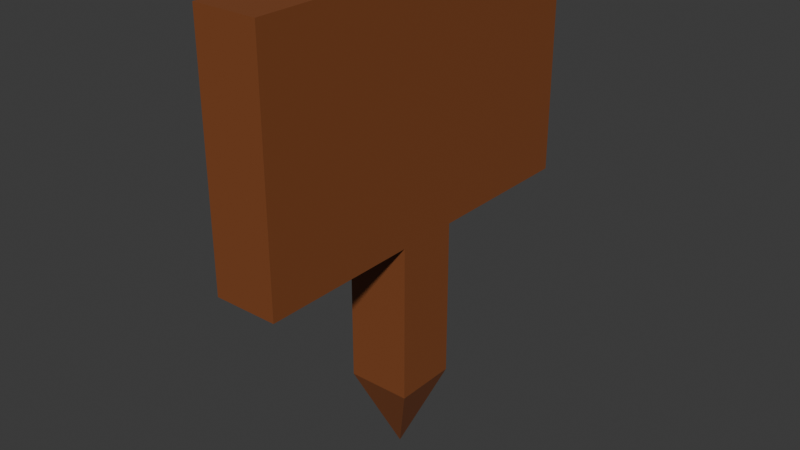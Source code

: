 # Source: wood-sign.blend  (saved by Blender 4.2.66; exported with 4.5.12 LTS)
import bpy
from mathutils import Matrix  # noqa: F401  (used for matrix-valued properties, if any)

bpy.ops.wm.read_factory_settings(use_empty=True)
scene = bpy.context.scene
scene.name = 'Scene'

# ---- collections
col_collection = bpy.data.collections.new('Collection'); scene.collection.children.link(col_collection)

# ---- materials (node trees are filled in below, after node groups)
mat_material = bpy.data.materials.new('Material')
mat_material.alpha_threshold = 0.0
mat_material.roughness = 0.5
mat_material.line_color = (0.0, 0.0, 0.0, 1.0)

# ---- material node trees
mat_material.use_nodes = True; mat_material.node_tree.nodes.clear()
_N = mat_material.node_tree.nodes; _L = mat_material.node_tree.links
n0 = _N.new('ShaderNodeOutputMaterial'); n0.name = 'Material Output'; n0.location = (300, 300)
n1 = _N.new('ShaderNodeBsdfPrincipled'); n1.name = 'Principled BSDF'; n1.location = (10, 300)
n1.inputs[0].default_value = (0.2298, 0.07008, 0.02229, 1.0)
n1.inputs[3].default_value = 1.45
_L.new(n1.outputs[0], n0.inputs[0])
n0.is_active_output = True

# ---- world
world_world = bpy.data.worlds.new('World'); scene.world = world_world
world_world.use_nodes = True; world_world.node_tree.nodes.clear()
_N = world_world.node_tree.nodes; _L = world_world.node_tree.links
n0 = _N.new('ShaderNodeOutputWorld'); n0.name = 'World Output'; n0.location = (300, 300)
n1 = _N.new('ShaderNodeBackground'); n1.name = 'Background'; n1.location = (10, 300)
n1.inputs[0].default_value = (0.05088, 0.05088, 0.05088, 1.0)
_L.new(n1.outputs[0], n0.inputs[0])
n0.is_active_output = True
world_world.color = (0.05088, 0.05088, 0.05088)
world_world.sun_shadow_jitter_overblur = 0.0

# ---- meshes
me_cube = bpy.data.meshes.new('Cube')
me_cube.from_pydata([(0.4, 0.4, 1.0), (0.4, 0.4, -1.0), (0.4, -0.4, 1.0), (0.4, -0.4, -1.0), (-0.4, 0.4, 1.0), (-0.4, 0.4, -1.0), (-0.4, -0.4, 1.0), (-0.4, -0.4, -1.0), (0.4, 2.4, 1.0), (-0.4, 2.4, 1.0), (0.4, -2.4, 1.0), (-0.4, -2.4, 1.0), (-0.4, 2.4, 4.053), (0.4, 2.4, 4.053), (0.4, -2.4, 4.053), (-0.4, -2.4, 4.053), (0.0, 0.0, -2.039)], [], [(2, 0, 8, 13, 14, 10), (3, 2, 6, 7), (7, 6, 4, 5), (7, 5, 16), (1, 0, 2, 3), (5, 4, 0, 1), (9, 12, 13, 8), (4, 6, 11, 15, 12, 9), (10, 14, 15, 11), (0, 4, 9, 8), (15, 14, 13, 12), (6, 2, 10, 11), (1, 3, 16), (5, 1, 16), (3, 7, 16)])
_uv = me_cube.uv_layers.new(name='UVMap')
_uv.uv.foreach_set('vector', [0.625, 0.75, 0.0, 0.0, 0.0, 0.0, 0.0, 0.0, 0.0, 0.0, 0.0, 0.0, 0.375, 0.75, 0.625, 0.75, 0.625, 1.0, 0.375, 1.0, 0.375, 0.0, 0.625, 0.0, 0.625, 0.25, 0.375, 0.25, 0.375, 0.0, 0.375, 0.25, 0.375, 0.0, 0.375, 0.5, 0.625, 0.5, 0.625, 0.75, 0.375, 0.75, 0.375, 0.25, 0.625, 0.25, 0.625, 0.5, 0.375, 0.5, 0.0, 0.0, 0.0, 0.0, 0.0, 0.0, 0.0, 0.0, 0.625, 0.25, 0.0, 0.0, 0.0, 0.0, 0.0, 0.0, 0.0, 0.0, 0.0, 0.0, 0.0, 0.0, 0.0, 0.0, 0.0, 0.0, 0.0, 0.0, 0.0, 0.0, 0.625, 0.25, 0.0, 0.0, 0.0, 0.0, 0.875, 0.75, 0.625, 0.75, 0.625, 0.5, 0.875, 0.5, 0.0, 0.0, 0.625, 0.75, 0.0, 0.0, 0.0, 0.0, 0.375, 0.5, 0.375, 0.75, 0.375, 0.5, 0.375, 0.25, 0.375, 0.5, 0.375, 0.25, 0.375, 0.75, 0.375, 1.0, 0.375, 0.75])
me_cube.materials.append(mat_material)
me_cube.use_mirror_vertex_groups = False
me_cube.update()

# ---- objects
ob_cube = bpy.data.objects.new('Cube', me_cube)

# ---- transforms, parenting, visibility, modifiers, constraints
ob_cube.location = (0.0, 0.0, 0.0)
ob_cube.lock_rotations_4d = False
ob_cube.empty_display_type = 'ARROWS'
ob_cube.lineart.crease_threshold = 0.0

# ---- collection membership
col_collection.objects.link(ob_cube)

# ---- scene / render settings (as saved in the file)
scene.frame_start = 1; scene.frame_end = 250; scene.frame_set(1)
scene.render.engine = 'BLENDER_EEVEE_NEXT'
bpy.context.view_layer.update()

# ---- added for rendering (the .blend has no active camera and no usable light): camera, sun
cam_auto = bpy.data.cameras.new('AutoCamera')
cam_auto.lens = 50.0
cam_auto.sensor_width = 36.0
cam_auto.clip_end = 1000.0
ob_auto_camera = bpy.data.objects.new('AutoCamera', cam_auto)
scene.collection.objects.link(ob_auto_camera)
ob_auto_camera.location = (7.21416, -8.65699, 6.7781)
ob_auto_camera.rotation_euler = (1.09748, -7.21219e-08, 0.694738)
scene.camera = ob_auto_camera
light_auto_sun = bpy.data.lights.new('AutoSun', 'SUN')
light_auto_sun.energy = 3.0
light_auto_sun.angle = 0.0523599
ob_auto_sun = bpy.data.objects.new('AutoSun', light_auto_sun)
scene.collection.objects.link(ob_auto_sun)
ob_auto_sun.rotation_euler = (0.872665, 0.174533, 0.523599)
bpy.context.view_layer.update()
